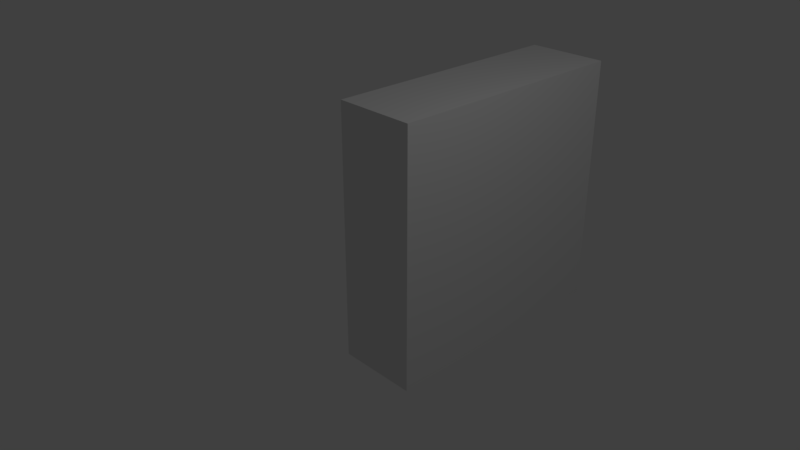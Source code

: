 # Source: Draw_Pin.blend  (saved by Blender 2.78.0; exported with 4.5.12 LTS)
import bpy
from mathutils import Matrix  # noqa: F401  (used for matrix-valued properties, if any)

bpy.ops.wm.read_factory_settings(use_empty=True)
scene = bpy.context.scene
scene.name = 'Scene'

# ---- collections
col_collection_1 = bpy.data.collections.new('Collection 1'); scene.collection.children.link(col_collection_1)

# ---- world
world_world = bpy.data.worlds.new('World'); scene.world = world_world
world_world.color = (0.05088, 0.05088, 0.05088)
world_world.use_sun_shadow = False
world_world.sun_shadow_jitter_overblur = 0.0
world_world.cycles.sampling_method = 'MANUAL'

# ---- cameras
cam_camera = bpy.data.cameras.new('Camera')
cam_camera.clip_end = 100.0
cam_camera.lens = 35.0
cam_camera.sensor_width = 32.0
cam_camera.sensor_height = 18.0
cam_camera.ortho_scale = 7.314
cam_camera.dof.focus_distance = 0.0
cam_camera.dof.aperture_fstop = 128.0

# ---- lights
light_lamp = bpy.data.lights.new('Lamp', 'POINT')
light_lamp.transmission_factor = 0.0
light_lamp.cutoff_distance = 30.0
light_lamp.energy = 100.0
light_lamp.shadow_buffer_clip_start = 1.001
light_lamp.shadow_soft_size = 0.1
light_lamp.shadow_maximum_resolution = 0.006
light_lamp.use_absolute_resolution = True

# ---- meshes
me_cube_001 = bpy.data.meshes.new('Cube.001')
me_cube_001.from_pydata([(-1.9, -1.9, -1.9), (-1.9, -1.9, 1.9), (-1.9, 1.9, -1.9), (-1.9, 1.9, 1.9), (1.9, -1.9, -1.9), (1.9, -1.9, 1.9), (1.9, 1.9, -1.9), (1.9, 1.9, 1.9)], [], [(0, 1, 3, 2), (2, 3, 7, 6), (6, 7, 5, 4), (4, 5, 1, 0), (2, 6, 4, 0), (7, 3, 1, 5)])
me_cube_001.use_remesh_preserve_volume = False
me_cube_001.use_remesh_preserve_attributes = False
me_cube_001.use_mirror_vertex_groups = False
me_cube_001.update()

# ---- curves / text
cu_beziercurve = bpy.data.curves.new('BezierCurve', 'CURVE')
cu_beziercurve.dimensions = '3D'
_sp = cu_beziercurve.splines.new('BEZIER'); _sp.bezier_points.add(3)
_sp.bezier_points.foreach_set('co', [0.0, 1.9, -3.095e-07, 0.2373, 0.4498, -7.328e-08, 0.3688, -1.614, 2.63e-07, 0.0, -1.9, 3.095e-07])
_sp.bezier_points.foreach_set('handle_left', [-0.7071, 1.9, -2.969e-07, 0.1853, 1.036, -9.003e-08, 0.9166, -0.5211, 2.318e-07, 0.2304, -1.9, 3.065e-07])
_sp.bezier_points.foreach_set('handle_right', [0.5728, 1.9, -3.198e-07, 0.281, -0.04363, -5.919e-08, 0.2437, -1.864, 2.701e-07, -0.1892, -1.9, 3.12e-07])
for _p, _l, _r in zip(_sp.bezier_points, ['ALIGNED', 'ALIGNED', 'ALIGNED', 'ALIGNED'], ['ALIGNED', 'ALIGNED', 'ALIGNED', 'ALIGNED']): _p.handle_left_type = _l; _p.handle_right_type = _r
_sp.order_u = 0
_sp.order_v = 0
cu_beziercurve.use_path = True
cu_beziercurve.use_path_clamp = True
cu_beziercurve.bevel_resolution = 0
cu_beziercurve.fill_mode = 'HALF'

# ---- objects
ob_beziercurve = bpy.data.objects.new('BezierCurve', cu_beziercurve)
ob_cube = bpy.data.objects.new('Cube', me_cube_001)
ob_lamp = bpy.data.objects.new('Lamp', light_lamp)
ob_camera = bpy.data.objects.new('Camera', cam_camera)

# ---- transforms, parenting, visibility, modifiers, constraints
ob_beziercurve.location = (0.0, 0.0, 0.0)
ob_beziercurve.rotation_euler = (1.571, -0.0, -0.0)
ob_beziercurve.lineart.crease_threshold = 0.0
ob_cube.location = (0.0, 2.0, 0.0)
ob_cube.scale = (0.3158, 1.0, 1.0)
ob_cube.lineart.crease_threshold = 0.0
ob_lamp.location = (4.076, 1.005, 5.904)
ob_lamp.rotation_euler = (0.6503, 0.05522, 1.866)
ob_lamp.lock_rotations_4d = False
ob_lamp.empty_display_type = 'ARROWS'
ob_lamp.color = (0.0, 0.0, 0.0, 0.0)
ob_lamp.lineart.crease_threshold = 0.0
ob_camera.location = (7.481, -6.508, 5.344)
ob_camera.rotation_euler = (1.109, 0.0, 0.8149)
ob_camera.lock_rotations_4d = False
ob_camera.empty_display_type = 'ARROWS'
ob_camera.color = (0.0, 0.0, 0.0, 0.0)
ob_camera.display_type = 'WIRE'
ob_camera.lineart.crease_threshold = 0.0

# ---- collection membership
col_collection_1.objects.link(ob_beziercurve)
col_collection_1.objects.link(ob_cube)
col_collection_1.objects.link(ob_lamp)
col_collection_1.objects.link(ob_camera)

# ---- scene / render settings (as saved in the file)
scene.camera = ob_camera
scene.frame_start = 1; scene.frame_end = 250; scene.frame_set(1)
scene.render.engine = 'BLENDER_EEVEE_NEXT'
scene.render.resolution_percentage = 50
scene.render.dither_intensity = 0.0
scene.cycles.use_denoising = False
scene.cycles.samples = 128
scene.cycles.sampling_pattern = 'TABULATED_SOBOL'
scene.cycles.light_sampling_threshold = 0.0
scene.cycles.use_adaptive_sampling = False
scene.cycles.use_light_tree = False
scene.cycles.blur_glossy = 0.0
scene.cycles.sample_clamp_indirect = 0.0
scene.view_settings.view_transform = 'Standard'
bpy.context.view_layer.update()
